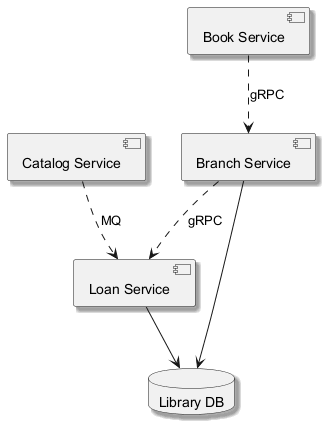

The diagram above was rendered by PlantUML. Its source (embedded in the PNG):
@startuml
skinparam monochrome true
skinparam shadowing true
component "Branch Service" as C_BranchService
component "Book Service" as C_BookService
component "Catalog Service" as C_CatalogService
component "Loan Service" as C_LoanService
database "Library DB" as DB_library
C_BranchService --> DB_library
C_LoanService --> DB_library
C_BookService ..> C_BranchService : gRPC
C_CatalogService ..> C_LoanService : MQ
C_BranchService ..> C_LoanService : gRPC
@enduml